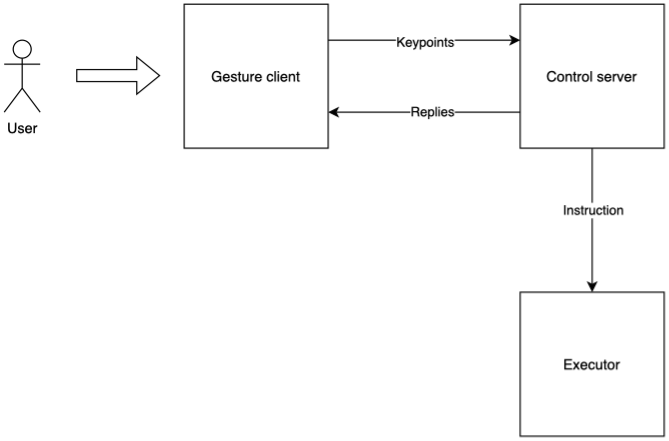

The diagram above was exported from draw.io. Its source (the exported page's mxGraphModel, read from the mxfile embedded in the PNG):
<mxGraphModel dx="950" dy="616" grid="1" gridSize="10" guides="1" tooltips="1" connect="1" arrows="1" fold="1" page="1" pageScale="1" pageWidth="850" pageHeight="1100" math="0" shadow="0">
  <root>
    <mxCell id="0" />
    <mxCell id="1" parent="0" />
    <mxCell id="zZjWEV2jrACmPVIa9uZN-1" value="Gesture client" style="rounded=0;whiteSpace=wrap;html=1;" vertex="1" parent="1">
      <mxGeometry x="240" y="80" width="120" height="120" as="geometry" />
    </mxCell>
    <mxCell id="zZjWEV2jrACmPVIa9uZN-2" value="Control server" style="rounded=0;whiteSpace=wrap;html=1;" vertex="1" parent="1">
      <mxGeometry x="520" y="80" width="120" height="120" as="geometry" />
    </mxCell>
    <mxCell id="zZjWEV2jrACmPVIa9uZN-3" value="Executor" style="whiteSpace=wrap;html=1;aspect=fixed;" vertex="1" parent="1">
      <mxGeometry x="520" y="320" width="120" height="120" as="geometry" />
    </mxCell>
    <mxCell id="zZjWEV2jrACmPVIa9uZN-5" value="" style="endArrow=classic;html=1;rounded=0;exitX=0.5;exitY=1;exitDx=0;exitDy=0;entryX=0.5;entryY=0;entryDx=0;entryDy=0;" edge="1" parent="1" source="zZjWEV2jrACmPVIa9uZN-2" target="zZjWEV2jrACmPVIa9uZN-3">
      <mxGeometry width="50" height="50" relative="1" as="geometry">
        <mxPoint x="470" y="270" as="sourcePoint" />
        <mxPoint x="520" y="220" as="targetPoint" />
      </mxGeometry>
    </mxCell>
    <mxCell id="zZjWEV2jrACmPVIa9uZN-13" value="Instruction" style="edgeLabel;html=1;align=center;verticalAlign=middle;resizable=0;points=[];" vertex="1" connectable="0" parent="zZjWEV2jrACmPVIa9uZN-5">
      <mxGeometry x="-0.15" relative="1" as="geometry">
        <mxPoint as="offset" />
      </mxGeometry>
    </mxCell>
    <mxCell id="zZjWEV2jrACmPVIa9uZN-6" value="" style="endArrow=classic;html=1;rounded=0;exitX=1;exitY=0.25;exitDx=0;exitDy=0;entryX=0;entryY=0.25;entryDx=0;entryDy=0;" edge="1" parent="1" source="zZjWEV2jrACmPVIa9uZN-1" target="zZjWEV2jrACmPVIa9uZN-2">
      <mxGeometry width="50" height="50" relative="1" as="geometry">
        <mxPoint x="250" y="190" as="sourcePoint" />
        <mxPoint x="300" y="140" as="targetPoint" />
      </mxGeometry>
    </mxCell>
    <mxCell id="zZjWEV2jrACmPVIa9uZN-8" value="Keypoints" style="edgeLabel;html=1;align=center;verticalAlign=middle;resizable=0;points=[];" vertex="1" connectable="0" parent="zZjWEV2jrACmPVIa9uZN-6">
      <mxGeometry x="-0.2375" y="-1" relative="1" as="geometry">
        <mxPoint x="19" as="offset" />
      </mxGeometry>
    </mxCell>
    <mxCell id="zZjWEV2jrACmPVIa9uZN-7" value="" style="endArrow=classic;html=1;rounded=0;exitX=0;exitY=0.75;exitDx=0;exitDy=0;entryX=1;entryY=0.75;entryDx=0;entryDy=0;" edge="1" parent="1" source="zZjWEV2jrACmPVIa9uZN-2" target="zZjWEV2jrACmPVIa9uZN-1">
      <mxGeometry width="50" height="50" relative="1" as="geometry">
        <mxPoint x="330" y="300" as="sourcePoint" />
        <mxPoint x="380" y="250" as="targetPoint" />
      </mxGeometry>
    </mxCell>
    <mxCell id="zZjWEV2jrACmPVIa9uZN-9" value="Replies" style="edgeLabel;html=1;align=center;verticalAlign=middle;resizable=0;points=[];" vertex="1" connectable="0" parent="zZjWEV2jrACmPVIa9uZN-7">
      <mxGeometry x="-0.075" y="-1" relative="1" as="geometry">
        <mxPoint as="offset" />
      </mxGeometry>
    </mxCell>
    <mxCell id="zZjWEV2jrACmPVIa9uZN-10" value="User" style="shape=umlActor;verticalLabelPosition=bottom;verticalAlign=top;html=1;outlineConnect=0;" vertex="1" parent="1">
      <mxGeometry x="90" y="110" width="30" height="60" as="geometry" />
    </mxCell>
    <mxCell id="zZjWEV2jrACmPVIa9uZN-11" value="" style="shape=flexArrow;endArrow=classic;html=1;rounded=0;" edge="1" parent="1">
      <mxGeometry width="50" height="50" relative="1" as="geometry">
        <mxPoint x="150" y="139.5" as="sourcePoint" />
        <mxPoint x="220" y="139.5" as="targetPoint" />
      </mxGeometry>
    </mxCell>
  </root>
</mxGraphModel>